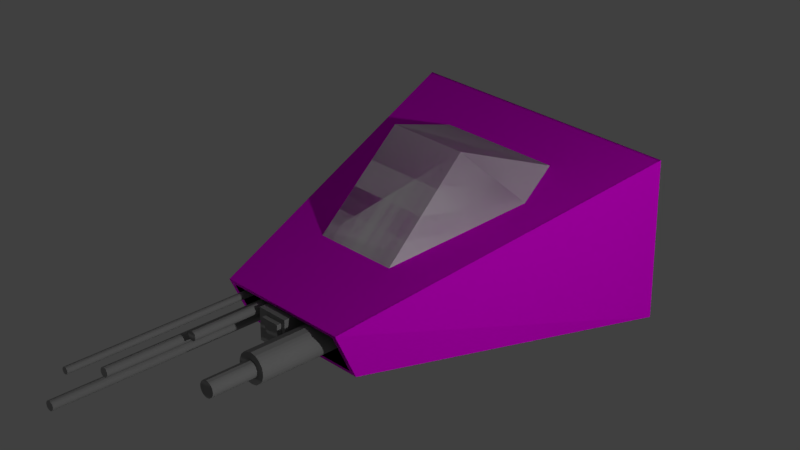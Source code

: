 # Source: cockpit.blend  (saved by Blender 2.79.0; exported with 4.5.12 LTS)
import bpy
from mathutils import Matrix  # noqa: F401  (used for matrix-valued properties, if any)

bpy.ops.wm.read_factory_settings(use_empty=True)
scene = bpy.context.scene
scene.name = 'Scene'

# ---- collections
col_collection_1 = bpy.data.collections.new('Collection 1'); scene.collection.children.link(col_collection_1)

# ---- images (referenced by path relative to the original .blend; pixels are not part of the script)
import os
ASSET_DIR = os.environ.get("B2B_ASSET_DIR", "")  # directory of the original .blend (textures are referenced by path, not embedded)
HERE = os.path.dirname(os.path.abspath(__file__))  # packed textures are extracted next to this script under _unpacked/

def load_image(name, relpath, width, height, colorspace="sRGB"):
    """Load a texture the original file referenced (path relative to the .blend, or extracted next to this script)."""
    p = next((c for c in (os.path.join(HERE, relpath), os.path.join(ASSET_DIR, relpath)) if relpath and os.path.exists(c)), "")
    if p:
        img = bpy.data.images.load(p, check_existing=True)
        img.name = name
    else:  # same state as the original file: an image datablock whose file is absent (Cycles renders it pink)
        img = bpy.data.images.new(name, width, height)
        img.source = "FILE"
        img.filepath = "//" + (relpath or name)
    img.colorspace_settings.name = colorspace
    return img
img_cockpittex_png = load_image('CockpitTex.png', 'CockpitTex.png', 1024, 1024, 'sRGB')
img_canopytex_png = load_image('CanopyTex.png', 'CanopyTex.png', 1024, 1024, 'sRGB')

# ---- materials (node trees are filled in below, after node groups)
mat_material_003 = bpy.data.materials.new('Material.003')
mat_material_003.alpha_threshold = 0.0
mat_material_003.roughness = 0.5
mat_material_001 = bpy.data.materials.new('Material.001')
mat_material_001.alpha_threshold = 0.0
mat_material_001.roughness = 0.5
mat_material_001.line_color = (0.0, 0.0, 0.0, 1.0)
mat_canopy = bpy.data.materials.new('Canopy')
mat_canopy.alpha_threshold = 0.0
mat_canopy.roughness = 0.5
mat_canopy.line_color = (0.0, 0.0, 0.0, 1.0)

# ---- material node trees
mat_material_003.use_nodes = True; mat_material_003.node_tree.nodes.clear()
_N = mat_material_003.node_tree.nodes; _L = mat_material_003.node_tree.links
n0 = _N.new('ShaderNodeOutputMaterial'); n0.name = 'Material Output'; n0.location = (300, 300)
n1 = _N.new('ShaderNodeBsdfDiffuse'); n1.name = 'Diffuse BSDF'; n1.location = (10, 300)
n1.inputs[0].default_value = (0.2918, 0.2918, 0.2918, 1.0)
_L.new(n1.outputs[0], n0.inputs[0])
n0.is_active_output = True
mat_material_001.use_nodes = True; mat_material_001.node_tree.nodes.clear()
_N = mat_material_001.node_tree.nodes; _L = mat_material_001.node_tree.links
n0 = _N.new('ShaderNodeOutputMaterial'); n0.name = 'Material Output'; n0.location = (300, 300)
n1 = _N.new('ShaderNodeBsdfDiffuse'); n1.name = 'Diffuse BSDF'; n1.location = (10, 300)
n2 = _N.new('ShaderNodeTexImage'); n2.name = 'Image Texture'; n2.location = (-270, 321)
n2.width = 140
n2.image = img_cockpittex_png
_L.new(n1.outputs[0], n0.inputs[0])
_L.new(n2.outputs[0], n1.inputs[0])
n0.is_active_output = True
mat_canopy.use_nodes = True; mat_canopy.node_tree.nodes.clear()
_N = mat_canopy.node_tree.nodes; _L = mat_canopy.node_tree.links
n0 = _N.new('ShaderNodeOutputMaterial'); n0.name = 'Material Output'; n0.location = (300, 300)
n1 = _N.new('ShaderNodeTexImage'); n1.name = 'Image Texture'; n1.location = (-180, 300)
n1.width = 140
n1.image = img_canopytex_png
n2 = _N.new('ShaderNodeBsdfDiffuse'); n2.name = 'Diffuse BSDF'; n2.location = (77, 331)
_L.new(n1.outputs[0], n2.inputs[0])
_L.new(n2.outputs[0], n0.inputs[0])
n0.is_active_output = True

# ---- world
world_world = bpy.data.worlds.new('World'); scene.world = world_world
world_world.color = (0.05088, 0.05088, 0.05088)
world_world.use_sun_shadow = False
world_world.sun_shadow_jitter_overblur = 0.0
world_world.cycles.sampling_method = 'MANUAL'

# ---- cameras
cam_camera = bpy.data.cameras.new('Camera')
cam_camera.clip_end = 100.0
cam_camera.lens = 71.97
cam_camera.sensor_width = 32.0
cam_camera.sensor_height = 18.0
cam_camera.ortho_scale = 7.314
cam_camera.dof.focus_distance = 0.0

# ---- lights
light_lamp_002 = bpy.data.lights.new('Lamp.002', 'POINT')
light_lamp_002.transmission_factor = 0.0
light_lamp_002.cutoff_distance = 30.0
light_lamp_002.energy = 1000.0
light_lamp_002.shadow_buffer_clip_start = 1.001
light_lamp_002.shadow_soft_size = 0.1
light_lamp_002.shadow_maximum_resolution = 0.006
light_lamp_002.use_absolute_resolution = True
light_lamp_001 = bpy.data.lights.new('Lamp.001', 'POINT')
light_lamp_001.transmission_factor = 0.0
light_lamp_001.cutoff_distance = 30.0
light_lamp_001.energy = 150.0
light_lamp_001.shadow_buffer_clip_start = 1.001
light_lamp_001.shadow_soft_size = 0.1
light_lamp_001.shadow_maximum_resolution = 0.006
light_lamp_001.use_absolute_resolution = True
light_lamp = bpy.data.lights.new('Lamp', 'POINT')
light_lamp.transmission_factor = 0.0
light_lamp.cutoff_distance = 30.0
light_lamp.energy = 350.0
light_lamp.shadow_buffer_clip_start = 1.001
light_lamp.shadow_soft_size = 0.1
light_lamp.shadow_maximum_resolution = 0.006
light_lamp.use_absolute_resolution = True

# ---- meshes
me_cylinder_002 = bpy.data.meshes.new('Cylinder.002')
me_cylinder_002.from_pydata([(0.2202, -1.022, -0.08767), (0.2202, -1.611, -0.08767), (0.2774, -1.611, -0.1843), (0.2688, -1.611, -0.1637), (0.2603, -1.022, -0.09566), (0.2603, -1.611, -0.09566), (0.2785, -1.022, -0.1054), (0.2785, -1.611, -0.1054), (0.2944, -1.022, -0.1184), (0.2944, -1.611, -0.1184), (0.3074, -1.022, -0.1343), (0.3074, -1.611, -0.1343), (0.3171, -1.022, -0.1524), (0.3171, -1.611, -0.1524), (0.3231, -1.022, -0.1721), (0.3231, -1.611, -0.1721), (0.3251, -1.022, -0.1926), (0.3251, -1.611, -0.1926), (0.3231, -1.022, -0.213), (0.3231, -1.611, -0.213), (0.3171, -1.022, -0.2327), (0.3171, -1.611, -0.2327), (0.3074, -1.022, -0.2509), (0.3074, -1.611, -0.2509), (0.2688, -1.932, -0.1637), (0.2531, -1.611, -0.1479), (0.2432, -1.611, -0.1427), (0.2213, -1.611, -0.1383), (0.2603, -1.022, -0.2895), (0.2603, -1.611, -0.2895), (0.2741, -1.932, -0.1736), (0.2617, -1.932, -0.155), (0.2202, -1.022, -0.2975), (0.2202, -1.611, -0.2975), (0.1997, -1.022, -0.2955), (0.1997, -1.611, -0.2955), (0.18, -1.022, -0.2895), (0.18, -1.611, -0.2895), (0.1619, -1.022, -0.2798), (0.1619, -1.611, -0.2798), (0.146, -1.022, -0.2668), (0.146, -1.611, -0.2668), (0.133, -1.022, -0.2509), (0.133, -1.611, -0.2509), (0.1233, -1.022, -0.2327), (0.1233, -1.611, -0.2327), (0.1173, -1.022, -0.213), (0.1173, -1.611, -0.213), (0.1153, -1.022, -0.1926), (0.1153, -1.611, -0.1926), (0.1173, -1.022, -0.1721), (0.1173, -1.611, -0.1721), (0.2617, -1.611, -0.155), (0.2774, -1.932, -0.1843), (0.133, -1.022, -0.1343), (0.133, -1.611, -0.1343), (0.2531, -1.932, -0.1479), (0.2741, -1.611, -0.1736), (0.1619, -1.022, -0.1054), (0.1619, -1.611, -0.1054), (0.2213, -1.932, -0.1383), (0.2432, -1.932, -0.1427), (0.2785, -1.611, -0.1955), (0.2785, -1.932, -0.1955), (0.2774, -1.611, -0.2066), (0.2774, -1.932, -0.2066), (0.2741, -1.611, -0.2173), (0.2741, -1.932, -0.2173), (0.2688, -1.611, -0.2272), (0.2688, -1.932, -0.2272), (0.2432, -1.611, -0.2483), (0.2432, -1.932, -0.2483), (0.2213, -1.611, -0.2526), (0.2213, -1.932, -0.2526), (0.2101, -1.611, -0.2515), (0.2101, -1.932, -0.2515), (0.1994, -1.611, -0.2483), (0.1994, -1.932, -0.2483), (0.1895, -1.611, -0.243), (0.1895, -1.932, -0.243), (0.1809, -1.611, -0.2359), (0.1809, -1.932, -0.2359), (0.1738, -1.611, -0.2272), (0.1738, -1.932, -0.2272), (0.1685, -1.611, -0.2173), (0.1685, -1.932, -0.2173), (0.1652, -1.611, -0.2066), (0.1652, -1.932, -0.2066), (0.1641, -1.611, -0.1955), (0.1641, -1.932, -0.1955), (0.1652, -1.611, -0.1843), (0.1652, -1.932, -0.1843), (0.1738, -1.611, -0.1637), (0.1738, -1.932, -0.1637), (0.1895, -1.611, -0.1479), (0.1895, -1.932, -0.1479), (-0.3561, -1.02, -0.1171), (-0.3597, -1.02, -0.1085), (-0.3597, -2.457, -0.1085), (-0.3662, -1.02, -0.1019), (-0.3704, -1.02, -0.0997), (-0.3795, -1.02, -0.09788), (-0.3575, -2.457, -0.1126), (-0.3626, -2.457, -0.1049), (-0.3626, -1.02, -0.1049), (-0.3561, -2.457, -0.1171), (-0.3662, -2.457, -0.1019), (-0.3575, -1.02, -0.1126), (-0.3795, -2.457, -0.09788), (-0.3704, -2.457, -0.0997), (-0.3557, -1.02, -0.1217), (-0.3557, -2.457, -0.1217), (-0.3561, -1.02, -0.1264), (-0.3561, -2.457, -0.1264), (-0.3575, -1.02, -0.1308), (-0.3575, -2.457, -0.1308), (-0.3597, -1.02, -0.1349), (-0.3597, -2.457, -0.1349), (-0.3704, -1.02, -0.1437), (-0.3704, -2.457, -0.1437), (-0.3795, -1.02, -0.1455), (-0.3795, -2.457, -0.1455), (-0.3841, -1.02, -0.1451), (-0.3841, -2.457, -0.1451), (-0.3886, -1.02, -0.1437), (-0.3886, -2.457, -0.1437), (-0.3927, -1.02, -0.1415), (-0.3927, -2.457, -0.1415), (-0.3963, -1.02, -0.1386), (-0.3963, -2.457, -0.1386), (-0.3993, -1.02, -0.1349), (-0.3993, -2.457, -0.1349), (-0.4015, -1.02, -0.1308), (-0.4015, -2.457, -0.1308), (-0.4029, -1.02, -0.1264), (-0.4029, -2.457, -0.1264), (-0.4033, -1.02, -0.1217), (-0.4033, -2.457, -0.1217), (-0.4029, -1.02, -0.1171), (-0.4029, -2.457, -0.1171), (-0.3993, -1.02, -0.1085), (-0.3993, -2.457, -0.1085), (-0.3927, -1.02, -0.1019), (-0.3927, -2.457, -0.1019), (-0.2765, -1.018, -0.1811), (-0.2814, -1.018, -0.1693), (-0.2814, -2.25, -0.1693), (-0.2905, -1.018, -0.1603), (-0.2961, -1.018, -0.1572), (-0.3086, -1.018, -0.1548), (-0.2784, -2.25, -0.175), (-0.2855, -2.25, -0.1643), (-0.2855, -1.018, -0.1643), (-0.2765, -2.25, -0.1811), (-0.2905, -2.25, -0.1603), (-0.2784, -1.018, -0.175), (-0.3086, -2.25, -0.1548), (-0.2961, -2.25, -0.1572), (-0.2759, -1.018, -0.1875), (-0.2759, -2.25, -0.1875), (-0.2765, -1.018, -0.1939), (-0.2765, -2.25, -0.1939), (-0.2784, -1.018, -0.2), (-0.2784, -2.25, -0.2), (-0.2814, -1.018, -0.2057), (-0.2814, -2.25, -0.2057), (-0.2961, -1.018, -0.2177), (-0.2961, -2.25, -0.2177), (-0.3086, -1.018, -0.2202), (-0.3086, -2.25, -0.2202), (-0.315, -1.018, -0.2196), (-0.315, -2.25, -0.2196), (-0.3212, -1.018, -0.2177), (-0.3212, -2.25, -0.2177), (-0.3268, -1.018, -0.2147), (-0.3268, -2.25, -0.2147), (-0.3318, -1.018, -0.2106), (-0.3318, -2.25, -0.2106), (-0.3359, -1.018, -0.2057), (-0.3359, -2.25, -0.2057), (-0.3389, -1.018, -0.2), (-0.3389, -2.25, -0.2), (-0.3407, -1.018, -0.1939), (-0.3407, -2.25, -0.1939), (-0.3414, -1.018, -0.1875), (-0.3414, -2.25, -0.1875), (-0.3407, -1.018, -0.1811), (-0.3407, -2.25, -0.1811), (-0.3359, -1.018, -0.1693), (-0.3359, -2.25, -0.1693), (-0.3268, -1.018, -0.1603), (-0.3268, -2.25, -0.1603), (-0.3144, -1.023, -0.2711), (-0.3193, -1.023, -0.2593), (-0.3193, -2.596, -0.2593), (-0.3284, -1.023, -0.2503), (-0.334, -1.023, -0.2472), (-0.3465, -1.023, -0.2448), (-0.3163, -2.596, -0.265), (-0.3234, -2.596, -0.2543), (-0.3234, -1.023, -0.2543), (-0.3144, -2.596, -0.2711), (-0.3284, -2.596, -0.2503), (-0.3163, -1.023, -0.265), (-0.3465, -2.596, -0.2448), (-0.334, -2.596, -0.2472), (-0.3138, -1.023, -0.2775), (-0.3138, -2.596, -0.2775), (-0.3144, -1.023, -0.2839), (-0.3144, -2.596, -0.2839), (-0.3163, -1.023, -0.29), (-0.3163, -2.596, -0.29), (-0.3193, -1.023, -0.2957), (-0.3193, -2.596, -0.2957), (-0.334, -1.023, -0.3077), (-0.334, -2.596, -0.3077), (-0.3465, -1.023, -0.3102), (-0.3465, -2.596, -0.3102), (-0.3529, -1.023, -0.3096), (-0.3529, -2.596, -0.3096), (-0.3591, -1.023, -0.3077), (-0.3591, -2.596, -0.3077), (-0.3647, -1.023, -0.3047), (-0.3647, -2.596, -0.3047), (-0.3697, -1.023, -0.3006), (-0.3697, -2.596, -0.3006), (-0.3737, -1.023, -0.2957), (-0.3737, -2.596, -0.2957), (-0.3768, -1.023, -0.29), (-0.3768, -2.596, -0.29), (-0.3786, -1.023, -0.2839), (-0.3786, -2.596, -0.2839), (-0.3793, -1.023, -0.2775), (-0.3793, -2.596, -0.2775), (-0.3786, -1.023, -0.2711), (-0.3786, -2.596, -0.2711), (-0.3737, -1.023, -0.2593), (-0.3737, -2.596, -0.2593), (-0.3647, -1.023, -0.2503), (-0.3647, -2.596, -0.2503), (-0.1818, -1.013, -0.1243), (-0.1867, -1.013, -0.1125), (-0.1867, -1.697, -0.1125), (-0.1957, -1.013, -0.1034), (-0.2014, -1.013, -0.1004), (-0.2139, -1.013, -0.09791), (-0.1837, -1.697, -0.1181), (-0.1908, -1.697, -0.1075), (-0.1908, -1.013, -0.1075), (-0.1818, -1.697, -0.1243), (-0.1957, -1.697, -0.1034), (-0.1837, -1.013, -0.1181), (-0.2139, -1.697, -0.09791), (-0.2014, -1.697, -0.1004), (-0.1812, -1.013, -0.1306), (-0.1812, -1.697, -0.1306), (-0.1818, -1.013, -0.137), (-0.1818, -1.697, -0.137), (-0.1837, -1.013, -0.1432), (-0.1837, -1.697, -0.1432), (-0.1867, -1.013, -0.1488), (-0.1867, -1.697, -0.1488), (-0.2014, -1.013, -0.1609), (-0.2014, -1.697, -0.1609), (-0.2139, -1.013, -0.1634), (-0.2139, -1.697, -0.1634), (-0.2203, -1.013, -0.1627), (-0.2203, -1.697, -0.1627), (-0.2264, -1.013, -0.1609), (-0.2264, -1.697, -0.1609), (-0.2321, -1.013, -0.1579), (-0.2321, -1.697, -0.1579), (-0.237, -1.013, -0.1538), (-0.237, -1.697, -0.1538), (-0.2411, -1.013, -0.1488), (-0.2411, -1.697, -0.1488), (-0.2441, -1.013, -0.1432), (-0.2441, -1.697, -0.1432), (-0.246, -1.013, -0.137), (-0.246, -1.697, -0.137), (-0.2466, -1.013, -0.1306), (-0.2466, -1.697, -0.1306), (-0.246, -1.013, -0.1243), (-0.246, -1.697, -0.1243), (-0.2411, -1.013, -0.1125), (-0.2411, -1.697, -0.1125), (-0.2321, -1.013, -0.1034), (-0.2321, -1.697, -0.1034), (-0.1458, -1.245, -0.3068), (-0.1458, -1.245, -0.08159), (-0.1458, -1.019, -0.3068), (-0.1458, -1.019, -0.08159), (0.07945, -1.245, -0.3068), (0.07945, -1.245, -0.08159), (0.07945, -1.019, -0.3068), (0.07945, -1.019, -0.08159), (0.05037, -1.245, -0.1126), (0.05037, -1.245, -0.2494), (0.05037, -1.278, -0.1126), (0.05037, -1.278, -0.2494), (-0.08646, -1.245, -0.1126), (-0.02528, -1.245, -0.2494), (-0.08646, -1.278, -0.1126), (-0.02528, -1.278, -0.2494)], [], [(95, 60, 27, 94), (117, 119, 118, 116), (41, 43, 45, 44, 42, 40, 38, 39), (69, 71, 70, 68), (143, 108, 101, 142), (9, 11, 10, 8, 6, 4, 5, 7), (31, 24, 3, 52, 25, 26, 61, 56), (27, 26, 25, 52, 3, 57, 2, 62, 64, 66, 68, 70, 72, 74, 76, 78, 80, 82, 84, 86, 88, 90, 92, 94), (37, 39, 38, 36, 34, 32, 33, 35), (51, 55, 54, 50), (139, 141, 140, 138), (91, 93, 92, 90), (125, 127, 126, 124, 122, 120, 121, 123), (21, 23, 22, 20, 18, 16, 17, 19), (77, 79, 78, 76, 74, 72, 73, 75), (53, 63, 62, 2, 57, 3, 24, 30), (47, 49, 51, 50, 48, 46, 44, 45), (87, 89, 91, 90, 88, 86, 84, 85), (60, 61, 26, 27), (59, 1, 0, 58), (93, 95, 94, 92), (23, 29, 28, 22), (29, 33, 32, 28), (60, 95, 93, 91, 89, 87, 85, 83, 81, 79, 77, 75, 73, 71, 69, 67, 65, 63, 53, 30, 24, 31, 56, 61), (81, 83, 85, 84, 82, 80, 78, 79), (55, 59, 58, 54), (101, 100, 99, 104, 97, 107, 96, 110, 112, 114, 116, 118, 120, 122, 124, 126, 128, 130, 132, 134, 136, 138, 140, 142), (1, 5, 4, 0), (103, 98, 97, 104, 99, 100, 109, 106), (15, 17, 16, 14, 12, 10, 11, 13), (1, 59, 55, 51, 49, 47, 45, 43, 41, 39, 37, 35, 33, 29, 23, 21, 19, 17, 15, 13, 11, 9, 7, 5), (67, 69, 68, 66, 64, 62, 63, 65), (105, 111, 110, 96, 107, 97, 98, 102), (0, 4, 6, 8, 10, 12, 14, 16, 18, 20, 22, 28, 32, 34, 36, 38, 40, 42, 44, 46, 48, 50, 54, 58), (71, 73, 72, 70), (135, 137, 139, 138, 136, 134, 132, 133), (108, 109, 100, 101), (141, 143, 142, 140), (108, 143, 141, 139, 137, 135, 133, 131, 129, 127, 125, 123, 121, 119, 117, 115, 113, 111, 105, 102, 98, 103, 106, 109), (129, 131, 133, 132, 130, 128, 126, 127), (115, 117, 116, 114, 112, 110, 111, 113), (119, 121, 120, 118), (165, 167, 166, 164), (191, 156, 149, 190), (187, 189, 188, 186), (173, 175, 174, 172, 170, 168, 169, 171), (149, 148, 147, 152, 145, 155, 144, 158, 160, 162, 164, 166, 168, 170, 172, 174, 176, 178, 180, 182, 184, 186, 188, 190), (151, 146, 145, 152, 147, 148, 157, 154), (153, 159, 158, 144, 155, 145, 146, 150), (183, 185, 187, 186, 184, 182, 180, 181), (156, 157, 148, 149), (189, 191, 190, 188), (156, 191, 189, 187, 185, 183, 181, 179, 177, 175, 173, 171, 169, 167, 165, 163, 161, 159, 153, 150, 146, 151, 154, 157), (177, 179, 181, 180, 178, 176, 174, 175), (163, 165, 164, 162, 160, 158, 159, 161), (167, 169, 168, 166), (213, 215, 214, 212), (239, 204, 197, 238), (235, 237, 236, 234), (221, 223, 222, 220, 218, 216, 217, 219), (197, 196, 195, 200, 193, 203, 192, 206, 208, 210, 212, 214, 216, 218, 220, 222, 224, 226, 228, 230, 232, 234, 236, 238), (199, 194, 193, 200, 195, 196, 205, 202), (201, 207, 206, 192, 203, 193, 194, 198), (231, 233, 235, 234, 232, 230, 228, 229), (204, 205, 196, 197), (237, 239, 238, 236), (204, 239, 237, 235, 233, 231, 229, 227, 225, 223, 221, 219, 217, 215, 213, 211, 209, 207, 201, 198, 194, 199, 202, 205), (225, 227, 229, 228, 226, 224, 222, 223), (211, 213, 212, 210, 208, 206, 207, 209), (215, 217, 216, 214), (261, 263, 262, 260), (287, 252, 245, 286), (283, 285, 284, 282), (269, 271, 270, 268, 266, 264, 265, 267), (245, 244, 243, 248, 241, 251, 240, 254, 256, 258, 260, 262, 264, 266, 268, 270, 272, 274, 276, 278, 280, 282, 284, 286), (247, 242, 241, 248, 243, 244, 253, 250), (249, 255, 254, 240, 251, 241, 242, 246), (279, 281, 283, 282, 280, 278, 276, 277), (252, 253, 244, 245), (285, 287, 286, 284), (252, 287, 285, 283, 281, 279, 277, 275, 273, 271, 269, 267, 265, 263, 261, 259, 257, 255, 249, 246, 242, 247, 250, 253), (273, 275, 277, 276, 274, 272, 270, 271), (259, 261, 260, 258, 256, 254, 255, 257), (263, 265, 264, 262), (288, 289, 291, 290), (290, 291, 295, 294), (294, 295, 293, 292), (292, 293, 289, 288), (290, 294, 292, 288), (295, 291, 289, 293), (301, 297, 299, 303), (301, 300, 296, 297), (303, 302, 300, 301), (299, 298, 302, 303), (296, 300, 302, 298), (297, 296, 298, 299)])
me_cylinder_002.materials.append(mat_material_003)
me_cylinder_002.use_remesh_preserve_volume = False
me_cylinder_002.use_remesh_preserve_attributes = False
me_cylinder_002.use_mirror_vertex_groups = False
me_cylinder_002.update()
me_cube_003 = bpy.data.meshes.new('Cube.003')
me_cube_003.from_pydata([(-0.567, 0.2591, 0.3503), (-0.2988, -0.6156, 0.1173), (-0.4399, 0.6156, 0.4453), (0.567, 0.2591, 0.3503), (0.2988, -0.6156, 0.1173), (0.4399, 0.6156, 0.4453), (0.4399, 0.6156, -0.1136), (-0.4399, 0.6156, -0.1136), (0.567, 0.2591, -0.1136), (-0.567, 0.2591, -0.1136), (-0.2988, -0.6156, -0.1136), (0.2988, -0.6156, -0.1136), (-0.4422, -1.026, -0.3418), (-0.4422, -1.026, -0.06692), (0.4422, -1.026, -0.3418), (0.4422, -1.026, -0.06692), (0.788, 0.767, -0.3339), (0.4803, -1.049, -0.3702), (-0.4803, -1.049, -0.3702), (-0.788, 0.767, -0.3339), (1.0, 1.0, 0.5477), (0.4803, -1.205, -0.03983), (-0.4803, -1.205, -0.03983), (-1.0, 1.0, 0.5477), (0.4422, -1.192, -0.06692), (0.4422, -1.062, -0.3418), (-0.4422, -1.062, -0.3418), (-0.4422, -1.192, -0.06692)], [], [(1, 10, 9, 0), (5, 6, 7, 2), (4, 11, 10, 1), (2, 7, 9, 0), (3, 8, 11, 4), (3, 8, 6, 5), (8, 6, 7, 9, 10, 11), (12, 14, 15, 13), (14, 25, 24, 15), (12, 26, 25, 14), (15, 24, 27, 13), (16, 17, 18, 19), (20, 23, 0, 2, 5, 3), (16, 20, 21, 17), (17, 21, 24, 25, 26, 18), (18, 22, 23, 19), (20, 16, 19, 23), (26, 12, 13, 27), (18, 26, 27, 24, 21, 22), (4, 1, 0, 23, 22, 21, 20, 3)])
_uv = me_cube_003.uv_layers.new(name='UVMap')
_uv.uv.foreach_set('vector', [0.9116, 0.4053, 0.9652, 0.4053, 0.9668, 0.6062, 0.859, 0.6062, 0.8312, 0.0, 0.9606, 6.651e-09, 0.9606, 0.1964, 0.8312, 0.1964, 0.4103, 0.9108, 0.3568, 0.9108, 0.3568, 0.7775, 0.4103, 0.7775, 0.1854, 0.9021, 0.1854, 0.7775, 0.2711, 0.7782, 0.2711, 0.8817, 0.9389, 0.3972, 0.8312, 0.3972, 0.8327, 0.1964, 0.8863, 0.1964, 0.3568, 0.7979, 0.3568, 0.9013, 0.2711, 0.9021, 0.2711, 0.7775, 0.4489, 0.6986, 0.4194, 0.7775, 0.2149, 0.7775, 0.1854, 0.6986, 0.2477, 0.505, 0.3866, 0.505, 1.0, 0.1964, 1.0, 0.3938, 0.9389, 0.3938, 0.9389, 0.1964, 0.4106, 0.7775, 0.4189, 0.7775, 0.4486, 0.8388, 0.4103, 0.8388, 0.4489, 0.505, 0.4572, 0.505, 0.4572, 0.7024, 0.4489, 0.7024, 0.9431, 0.6062, 0.9817, 0.6062, 0.9817, 0.8036, 0.9431, 0.8036, 0.8312, 5.321e-08, 0.7596, 0.4053, 0.5364, 0.4053, 0.4648, 0.0, 0.0, 0.0, 0.4648, 7.982e-08, 0.3642, 0.1697, 0.3347, 0.08804, 0.1302, 0.08804, 0.1006, 0.1697, 0.0, 0.6048, 0.1854, 0.505, 0.1854, 1.0, 0.1018, 0.9872, 0.859, 0.6062, 0.9431, 0.6062, 0.9362, 0.6147, 0.8662, 0.6147, 0.8662, 0.812, 0.859, 0.8205, 0.7754, 0.4181, 0.859, 0.4053, 0.859, 0.9003, 0.6736, 0.8005, 0.4648, 0.4053, 0.6736, 0.4526, 0.6736, 0.8044, 0.4648, 0.8517, 0.8888, 0.8205, 0.8971, 0.8205, 0.8974, 0.8818, 0.859, 0.8818, 0.859, 0.8205, 0.8662, 0.812, 0.9362, 0.812, 0.9362, 0.6147, 0.9431, 0.6062, 0.9431, 0.8205, 0.163, 0.37, 0.3019, 0.37, 0.3642, 0.1697, 0.4648, 7.982e-08, 0.344, 0.505, 0.1208, 0.505, 0.0, 0.0, 0.1006, 0.1697])
me_cube_003.materials.append(mat_material_001)
me_cube_003.use_remesh_preserve_volume = False
me_cube_003.use_remesh_preserve_attributes = False
me_cube_003.use_mirror_vertex_groups = False
me_cube_003.update()
me_cube_007 = bpy.data.meshes.new('Cube.007')
me_cube_007.from_pydata([(-1.259, 0.4209, -0.4209), (-0.6633, -1.0, 1.0), (-0.9766, 1.0, -1.0), (-0.6364, 0.7521, 0.4788), (1.259, 0.4209, -0.4209), (0.6633, -1.0, 1.0), (0.9766, 1.0, -1.0), (0.6364, 0.7521, 0.4788), (0.9766, -0.07363, -1.622), (-0.9766, -0.07363, -1.622), (1.259, -0.4703, -0.9371), (-1.259, -0.4703, -0.9371), (-0.6633, -1.444, 0.7431), (0.6633, -1.444, 0.7431), (-0.6364, 0.7521, 0.4788), (-0.9766, 1.0, -1.0), (0.9766, 1.0, -1.0), (0.6364, 0.7521, 0.4788)], [], [(0, 3, 2), (2, 3, 14, 15), (7, 4, 6), (7, 3, 1, 5), (7, 5, 4), (0, 1, 3), (1, 0, 11, 12), (6, 2, 9, 8), (5, 1, 12, 13), (2, 0, 11, 9), (4, 5, 13, 10), (4, 6, 8, 10), (10, 13, 12, 11, 9, 8), (7, 6, 16, 17), (6, 2, 15, 16), (3, 7, 17, 14), (16, 15, 14, 17)])
me_cube_007.use_remesh_preserve_volume = False
me_cube_007.use_remesh_preserve_attributes = False
me_cube_007.use_mirror_vertex_groups = False
me_cube_007.update()
me_cube_012 = bpy.data.meshes.new('Cube.012')
me_cube_012.from_pydata([(-0.4422, -1.026, -0.3418), (-0.4422, -1.026, -0.06692), (0.4422, -1.026, -0.3418), (0.4422, -1.026, -0.06692), (1.0, 1.0, -0.5477), (0.4803, -1.049, -0.3702), (-0.4803, -1.049, -0.3702), (-1.0, 1.0, -0.5477), (1.0, 1.0, 0.5477), (0.4803, -1.205, -0.03983), (-0.4803, -1.205, -0.03983), (-1.0, 1.0, 0.5477), (0.4422, -1.192, -0.06692), (0.4422, -1.062, -0.3418), (-0.4422, -1.062, -0.3418), (-0.4422, -1.192, -0.06692)], [], [(0, 2, 3, 1), (2, 13, 12, 3), (0, 14, 13, 2), (3, 12, 15, 1), (4, 5, 6, 7), (8, 11, 10, 9), (4, 8, 9, 5), (5, 9, 12, 13, 14, 6), (6, 10, 11, 7), (8, 4, 7, 11), (14, 0, 1, 15), (6, 14, 15, 12, 9, 10)])
me_cube_012.materials.append(mat_material_001)
me_cube_012.use_remesh_preserve_volume = False
me_cube_012.use_remesh_preserve_attributes = False
me_cube_012.use_mirror_vertex_groups = False
me_cube_012.update()
me_cube_001 = bpy.data.meshes.new('Cube.001')
me_cube_001.from_pydata([(-1.259, 0.4209, -0.4209), (-0.6633, -1.0, 1.0), (-0.9766, 1.0, -1.0), (-0.6364, 0.7521, 0.4788), (1.259, 0.4209, -0.4209), (0.6633, -1.0, 1.0), (0.9766, 1.0, -1.0), (0.6364, 0.7521, 0.4788)], [], [(0, 3, 2), (7, 4, 6), (7, 3, 1, 5), (7, 5, 4), (0, 1, 3), (6, 2, 3, 7)])
_uv = me_cube_001.uv_layers.new(name='UVMap')
_uv.uv.foreach_set('vector', [0.0434, 0.4403, 0.3267, 0.4536, 9.842e-05, 0.6508, 0.6424, 0.4537, 0.9257, 0.4406, 0.9689, 0.6511, 0.6424, 0.4537, 0.3267, 0.4536, 0.3201, 9.842e-05, 0.6493, 0.0002121, 0.6424, 0.4537, 0.6493, 0.0002121, 0.9257, 0.4406, 0.0434, 0.4403, 0.3201, 9.842e-05, 0.3267, 0.4536, 0.3361, 0.9999, 9.842e-05, 0.6508, 0.3267, 0.4536, 0.5456, 0.6811])
me_cube_001.materials.append(mat_canopy)
me_cube_001.use_remesh_preserve_volume = False
me_cube_001.use_remesh_preserve_attributes = False
me_cube_001.use_mirror_vertex_groups = False
me_cube_001.update()

# ---- objects
ob_cylinder = bpy.data.objects.new('Cylinder', me_cylinder_002)
ob_lamp_002 = bpy.data.objects.new('Lamp.002', light_lamp_002)
ob_lamp_001 = bpy.data.objects.new('Lamp.001', light_lamp_001)
ob_cockpit = bpy.data.objects.new('cockpit', me_cube_003)
ob_lamp = bpy.data.objects.new('Lamp', light_lamp)
ob_camera = bpy.data.objects.new('Camera', cam_camera)
ob_pf_cockpit = bpy.data.objects.new('PF cockpit', me_cube_007)
ob_pf_nose = bpy.data.objects.new('PF nose', me_cube_012)
ob_canopy = bpy.data.objects.new('canopy', me_cube_001)

# ---- transforms, parenting, visibility, modifiers, constraints
ob_cylinder.location = (0.0, 0.0, 0.0)
ob_cylinder.lineart.crease_threshold = 0.0
ob_lamp_002.location = (-7.66, 7.341, -4.902)
ob_lamp_002.rotation_euler = (0.6503, 0.05522, 1.866)
ob_lamp_002.lock_rotations_4d = False
ob_lamp_002.empty_display_type = 'ARROWS'
ob_lamp_002.color = (0.0, 0.0, 0.0, 0.0)
ob_lamp_002.lineart.crease_threshold = 0.0
ob_lamp_001.location = (-6.075, -3.608, -1.018)
ob_lamp_001.rotation_euler = (0.6503, 0.05522, 1.866)
ob_lamp_001.lock_rotations_4d = False
ob_lamp_001.empty_display_type = 'ARROWS'
ob_lamp_001.color = (0.0, 0.0, 0.0, 0.0)
ob_lamp_001.lineart.crease_threshold = 0.0
ob_cockpit.location = (0.0, 0.0, 0.0)
ob_cockpit.lock_rotations_4d = False
ob_cockpit.empty_display_type = 'ARROWS'
ob_cockpit.lineart.crease_threshold = 0.0
_vg = ob_cockpit.vertex_groups.new(name='Group')
ob_lamp.location = (6.205, -0.9274, 2.238)
ob_lamp.rotation_euler = (0.6503, 0.05522, 1.866)
ob_lamp.lock_rotations_4d = False
ob_lamp.empty_display_type = 'ARROWS'
ob_lamp.color = (0.0, 0.0, 0.0, 0.0)
ob_lamp.lineart.crease_threshold = 0.0
ob_camera.location = (7.182, -7.015, 5.081)
ob_camera.rotation_euler = (1.109, 0.0, 0.8149)
ob_camera.lock_rotations_4d = False
ob_camera.empty_display_type = 'ARROWS'
ob_camera.color = (0.0, 0.0, 0.0, 0.0)
ob_camera.display_type = 'WIRE'
ob_camera.lineart.crease_threshold = 0.0
ob_pf_cockpit.location = (0.0, 0.0, 0.2813)
ob_pf_cockpit.rotation_euler = (1.046, 1.921e-16, 1.107e-16)
ob_pf_cockpit.scale = (0.4504, 0.4504, 0.4504)
ob_pf_cockpit.hide_viewport = True
ob_pf_cockpit.lineart.crease_threshold = 0.0
ob_pf_nose.location = (0.0, 0.0, 0.0)
ob_pf_nose.lock_rotations_4d = False
ob_pf_nose.empty_display_type = 'ARROWS'
ob_pf_nose.hide_viewport = True
ob_pf_nose.lineart.crease_threshold = 0.0
_vg = ob_pf_nose.vertex_groups.new(name='Group')
_m = ob_pf_nose.modifiers.new('Boolean', 'BOOLEAN')
_m.solver = 'FAST'
ob_canopy.location = (0.0, 0.0, 0.2813)
ob_canopy.rotation_euler = (1.046, 1.921e-16, 1.107e-16)
ob_canopy.scale = (0.4504, 0.4504, 0.4504)
ob_canopy.lineart.crease_threshold = 0.0

# ---- collection membership
col_collection_1.objects.link(ob_cylinder)
col_collection_1.objects.link(ob_lamp_002)
col_collection_1.objects.link(ob_lamp_001)
col_collection_1.objects.link(ob_cockpit)
col_collection_1.objects.link(ob_lamp)
col_collection_1.objects.link(ob_camera)
col_collection_1.objects.link(ob_pf_cockpit)
col_collection_1.objects.link(ob_pf_nose)
col_collection_1.objects.link(ob_canopy)

# ---- scene / render settings (as saved in the file)
scene.camera = ob_camera
scene.frame_start = 1; scene.frame_end = 250; scene.frame_set(1)
scene.render.engine = 'CYCLES'
scene.render.resolution_percentage = 50
scene.render.dither_intensity = 0.0
scene.cycles.use_denoising = False
scene.cycles.samples = 128
scene.cycles.sampling_pattern = 'TABULATED_SOBOL'
scene.cycles.use_adaptive_sampling = False
scene.cycles.use_light_tree = False
scene.cycles.blur_glossy = 0.0
scene.cycles.sample_clamp_indirect = 0.0
scene.view_settings.view_transform = 'Standard'
bpy.context.view_layer.update()
